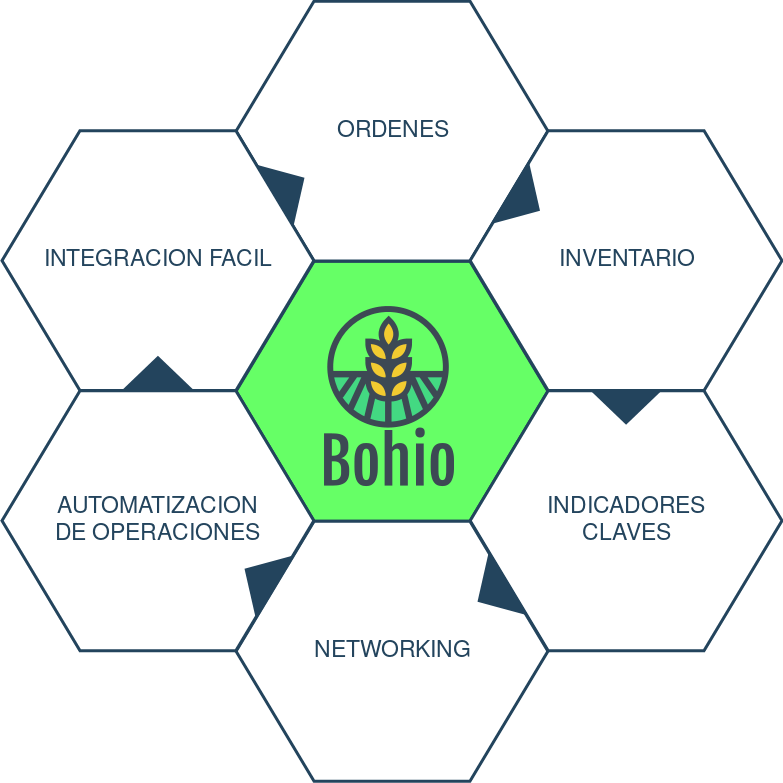

The diagram above was exported from draw.io. Its source (the exported page's mxGraphModel, read from the mxfile embedded in the PNG):
<mxGraphModel dx="1408" dy="-1664" grid="1" gridSize="10" guides="1" tooltips="1" connect="1" arrows="1" fold="1" page="1" pageScale="1" pageWidth="1169" pageHeight="827" background="#ffffff" math="0" shadow="0">
  <root>
    <mxCell id="0" />
    <mxCell id="1" parent="0" />
    <mxCell id="644" value="" style="shape=hexagon;perimeter=hexagonPerimeter2;whiteSpace=wrap;html=1;shadow=0;labelBackgroundColor=none;strokeColor=#23445D;fillColor=#66FF66;gradientColor=none;fontFamily=Helvetica;fontSize=23;fontColor=#23445d;align=center;strokeWidth=3;" parent="1" vertex="1">
      <mxGeometry x="428.57894736842115" y="2764.7982456140344" width="311.84210526315786" height="259.86842105263156" as="geometry" />
    </mxCell>
    <mxCell id="645" value="" style="triangle;whiteSpace=wrap;html=1;shadow=0;labelBackgroundColor=none;strokeColor=none;fillColor=#FFFFFF;fontFamily=Helvetica;fontSize=17;fontColor=#23445d;align=center;rotation=90;gradientColor=none;flipV=1;flipH=1;opacity=20;" parent="1" vertex="1">
      <mxGeometry x="309.5" y="2782.6666666666665" width="72" height="152" as="geometry" />
    </mxCell>
    <mxCell id="646" value="ORDENES" style="shape=hexagon;perimeter=hexagonPerimeter2;whiteSpace=wrap;html=1;shadow=0;labelBackgroundColor=none;strokeColor=#23445D;fillColor=#ffffff;gradientColor=none;fontFamily=Helvetica;fontSize=23;fontColor=#23445D;align=center;strokeWidth=3;" parent="1" vertex="1">
      <mxGeometry x="428.57894736842115" y="2504.6666666666665" width="311.84210526315786" height="259.86842105263156" as="geometry" />
    </mxCell>
    <mxCell id="647" value="INVENTARIO" style="shape=hexagon;perimeter=hexagonPerimeter2;whiteSpace=wrap;html=1;shadow=0;labelBackgroundColor=none;strokeColor=#23445D;fillColor=#FFFFFF;gradientColor=none;fontFamily=Helvetica;fontSize=23;fontColor=#23445d;align=center;strokeWidth=3;" parent="1" vertex="1">
      <mxGeometry x="662.6578947368422" y="2634.1995614035086" width="311.84210526315786" height="259.86842105263156" as="geometry" />
    </mxCell>
    <mxCell id="648" value="&lt;div&gt;INDICADORES &lt;br&gt;&lt;/div&gt;&lt;div&gt;CLAVES&lt;br&gt;&lt;/div&gt;" style="shape=hexagon;perimeter=hexagonPerimeter2;whiteSpace=wrap;html=1;shadow=0;labelBackgroundColor=none;strokeColor=#23445D;fillColor=#FFFFFF;gradientColor=none;fontFamily=Helvetica;fontSize=23;fontColor=#23445d;align=center;strokeWidth=3;" parent="1" vertex="1">
      <mxGeometry x="662.6578947368422" y="2894.2653508771928" width="311.84210526315786" height="259.86842105263156" as="geometry" />
    </mxCell>
    <mxCell id="649" value="NETWORKING" style="shape=hexagon;perimeter=hexagonPerimeter2;whiteSpace=wrap;html=1;shadow=0;labelBackgroundColor=none;strokeColor=#23445D;fillColor=#FFFFFF;gradientColor=none;fontFamily=Helvetica;fontSize=23;fontColor=#23445d;align=center;strokeWidth=3;" parent="1" vertex="1">
      <mxGeometry x="428.57894736842115" y="3024.7982456140344" width="311.84210526315786" height="259.86842105263156" as="geometry" />
    </mxCell>
    <mxCell id="650" value="&lt;div&gt;AUTOMATIZACION&lt;/div&gt;&lt;div&gt;DE OPERACIONES&lt;br&gt;&lt;/div&gt;" style="shape=hexagon;perimeter=hexagonPerimeter2;whiteSpace=wrap;html=1;shadow=0;labelBackgroundColor=none;strokeColor=#23445D;fillColor=#FFFFFF;gradientColor=none;fontFamily=Helvetica;fontSize=23;fontColor=#23445d;align=center;strokeWidth=3;" parent="1" vertex="1">
      <mxGeometry x="194.5" y="2894.2653508771928" width="311.84210526315786" height="259.86842105263156" as="geometry" />
    </mxCell>
    <mxCell id="651" value="INTEGRACION FACIL" style="shape=hexagon;perimeter=hexagonPerimeter2;whiteSpace=wrap;html=1;shadow=0;labelBackgroundColor=none;strokeColor=#23445D;fillColor=#ffffff;gradientColor=none;fontFamily=Helvetica;fontSize=23;fontColor=#23445D;align=center;strokeWidth=3;" parent="1" vertex="1">
      <mxGeometry x="194.5000000000001" y="2634.1995614035086" width="311.84210526315786" height="259.86842105263156" as="geometry" />
    </mxCell>
    <mxCell id="652" value="" style="triangle;whiteSpace=wrap;html=1;shadow=0;labelBackgroundColor=none;strokeColor=none;fillColor=#23445D;fontFamily=Helvetica;fontSize=17;fontColor=#23445d;align=center;rotation=31;gradientColor=none;strokeWidth=3;" parent="1" vertex="1">
      <mxGeometry x="700" y="2668.6666666666665" width="35" height="73" as="geometry" />
    </mxCell>
    <mxCell id="653" value="" style="triangle;whiteSpace=wrap;html=1;shadow=0;labelBackgroundColor=none;strokeColor=none;fillColor=#23445D;fontFamily=Helvetica;fontSize=17;fontColor=#23445d;align=center;rotation=31;gradientColor=none;flipH=1;strokeWidth=3;" parent="1" vertex="1">
      <mxGeometry x="434.5" y="3044.666666666666" width="35" height="73" as="geometry" />
    </mxCell>
    <mxCell id="654" value="" style="triangle;whiteSpace=wrap;html=1;shadow=0;labelBackgroundColor=none;strokeColor=none;fillColor=#23445D;fontFamily=Helvetica;fontSize=17;fontColor=#23445d;align=center;rotation=329;gradientColor=none;strokeWidth=3;" parent="1" vertex="1">
      <mxGeometry x="464.5" y="2653.6666666666665" width="35" height="73" as="geometry" />
    </mxCell>
    <mxCell id="655" value="" style="triangle;whiteSpace=wrap;html=1;shadow=0;labelBackgroundColor=none;strokeColor=none;fillColor=#23445D;fontFamily=Helvetica;fontSize=17;fontColor=#23445d;align=center;rotation=329;gradientColor=none;flipH=1;strokeWidth=3;" parent="1" vertex="1">
      <mxGeometry x="667.5" y="3059.666666666666" width="35" height="73" as="geometry" />
    </mxCell>
    <mxCell id="656" value="" style="triangle;whiteSpace=wrap;html=1;shadow=0;labelBackgroundColor=none;strokeColor=none;fillColor=#23445D;fontFamily=Helvetica;fontSize=17;fontColor=#23445d;align=center;rotation=90;gradientColor=none;strokeWidth=3;" parent="1" vertex="1">
      <mxGeometry x="801.078947368421" y="2874.1666666666665" width="35" height="73" as="geometry" />
    </mxCell>
    <mxCell id="657" value="" style="triangle;whiteSpace=wrap;html=1;shadow=0;labelBackgroundColor=none;strokeColor=none;fillColor=#23445D;fontFamily=Helvetica;fontSize=17;fontColor=#23445d;align=center;rotation=90;gradientColor=none;flipH=1;strokeWidth=3;" parent="1" vertex="1">
      <mxGeometry x="332.92105263157896" y="2840.1666666666665" width="35" height="73" as="geometry" />
    </mxCell>
    <mxCell id="c9gRRAaDydmv4XbPp8c5-657" value="" style="shape=image;verticalLabelPosition=bottom;verticalAlign=top;aspect=fixed;image=data:image/png,(base64 omitted: 14648 chars)" vertex="1" parent="1">
      <mxGeometry x="482" y="2800" width="200" height="200" as="geometry" />
    </mxCell>
  </root>
</mxGraphModel>